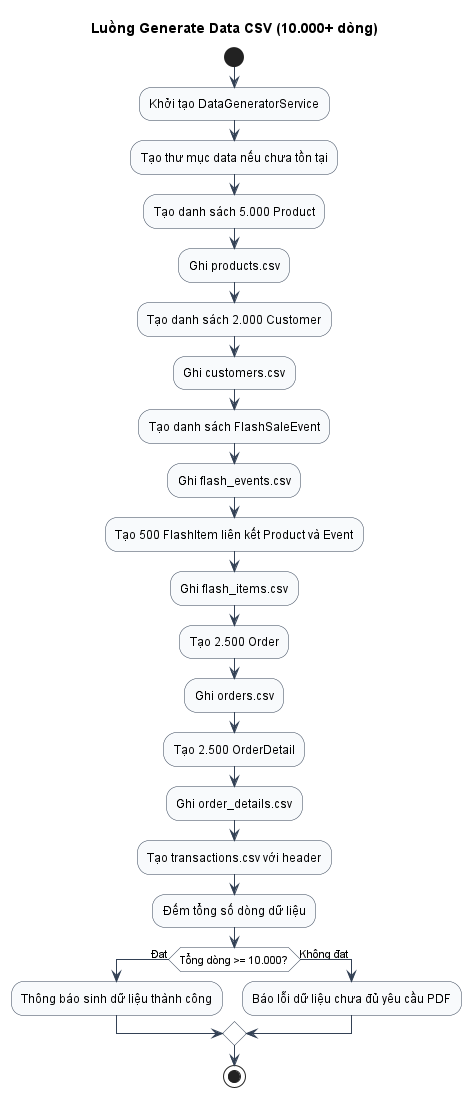

The diagram above was rendered by PlantUML. Its source (embedded in the PNG):
@startuml
' Render PNG bằng: java -jar plantuml.jar -charset UTF-8 -tpng datagen_flow.puml
skinparam defaultFontName "Arial"
skinparam titleFontName "Arial"
skinparam shadowing false
skinparam ArrowColor #334155
skinparam ActivityBackgroundColor #F8FAFC
skinparam ActivityBorderColor #334155
skinparam ActivityDiamondBackgroundColor #FFFFFF
skinparam ActivityDiamondBorderColor #334155
skinparam NoteBackgroundColor #FFF7ED
skinparam NoteBorderColor #F97316

title Luồng Generate Data CSV (10.000+ dòng)

start
:Khởi tạo DataGeneratorService;
:Tạo thư mục data nếu chưa tồn tại;
:Tạo danh sách 5.000 Product;
:Ghi products.csv;
:Tạo danh sách 2.000 Customer;
:Ghi customers.csv;
:Tạo danh sách FlashSaleEvent;
:Ghi flash_events.csv;
:Tạo 500 FlashItem liên kết Product và Event;
:Ghi flash_items.csv;
:Tạo 2.500 Order;
:Ghi orders.csv;
:Tạo 2.500 OrderDetail;
:Ghi order_details.csv;
:Tạo transactions.csv với header;
:Đếm tổng số dòng dữ liệu;
if (Tổng dòng >= 10.000?) then (Đạt)
  :Thông báo sinh dữ liệu thành công;
else (Không đạt)
  :Báo lỗi dữ liệu chưa đủ yêu cầu PDF;
endif
stop
@enduml